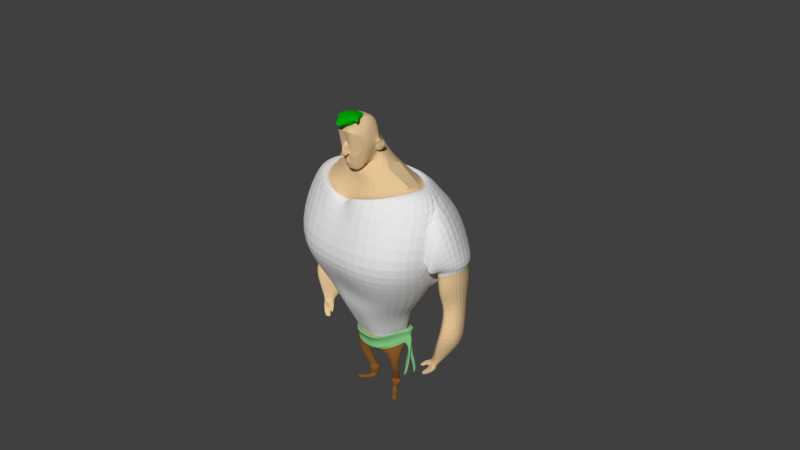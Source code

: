 # Source: Burly.blend  (saved by Blender 2.72.0; exported with 4.5.12 LTS)
import bpy
from mathutils import Matrix  # noqa: F401  (used for matrix-valued properties, if any)

bpy.ops.wm.read_factory_settings(use_empty=True)
scene = bpy.context.scene
scene.name = 'Scene'

# ---- collections
col_collection_1 = bpy.data.collections.new('Collection 1'); scene.collection.children.link(col_collection_1)

# ---- materials (node trees are filled in below, after node groups)
mat_skin = bpy.data.materials.new('Skin')
mat_skin.alpha_threshold = 0.0
mat_skin.use_transparent_shadow = False
mat_skin.diffuse_color = (0.7484, 0.5328, 0.2926, 1.0)
mat_skin.roughness = 0.5
mat_tshirt = bpy.data.materials.new('Tshirt')
mat_tshirt.alpha_threshold = 0.0
mat_tshirt.use_transparent_shadow = False
mat_tshirt.roughness = 0.5
mat_cheveux = bpy.data.materials.new('Cheveux')
mat_cheveux.alpha_threshold = 0.0
mat_cheveux.use_transparent_shadow = False
mat_cheveux.diffuse_color = (0.0, 0.3916, 0.002125, 1.0)
mat_cheveux.specular_color = (0.0, 0.3931, 0.002214)
mat_cheveux.roughness = 0.5
mat_ceinture = bpy.data.materials.new('Ceinture')
mat_ceinture.alpha_threshold = 0.0
mat_ceinture.use_transparent_shadow = False
mat_ceinture.diffuse_color = (0.2141, 0.5489, 0.2244, 1.0)
mat_ceinture.roughness = 0.5
mat_pantalon = bpy.data.materials.new('Pantalon')
mat_pantalon.alpha_threshold = 0.0
mat_pantalon.use_transparent_shadow = False
mat_pantalon.diffuse_color = (0.2396, 0.09712, 0.0224, 1.0)
mat_pantalon.roughness = 0.5

# ---- material node trees

# ---- world
world_world = bpy.data.worlds.new('World'); scene.world = world_world
world_world.color = (0.05088, 0.05088, 0.05088)
world_world.use_sun_shadow = False
world_world.sun_shadow_jitter_overblur = 0.0
world_world.cycles.sampling_method = 'MANUAL'
world_world.cycles.sample_map_resolution = 256

# ---- cameras
cam_camera = bpy.data.cameras.new('Camera')
cam_camera.clip_end = 100.0
cam_camera.lens = 35.0
cam_camera.sensor_width = 32.0
cam_camera.sensor_height = 18.0
cam_camera.ortho_scale = 7.314
cam_camera.dof.focus_distance = 0.0
cam_camera.dof.aperture_fstop = 128.0

# ---- meshes
me_cube_003 = bpy.data.meshes.new('Cube.003')
me_cube_003.from_pydata([(0.12, 0.03974, -0.004667), (0.24, -0.2019, -0.04159), (0.06278, -0.25, -0.4162), (0.12, -0.4144, 0.09639), (0.09711, -0.1602, 0.2743), (0.09711, 0.01979, 0.2143), (0.2152, -0.03837, -0.0678), (0.1871, -0.1602, 0.2143), (0.21, -0.2849, 0.04275), (0.1528, -0.246, -0.386), (0.06278, -0.3307, -0.4237), (0.3631, -0.03397, -0.3922), (0.09711, -0.3803, 0.1714), (0.0, 0.03974, -0.004667), (0.0, -0.4144, 0.09639), (0.0, -0.2185, -0.3987), (0.0, -0.1602, 0.2743), (0.1295, -0.1127, -0.3393), (0.0, -0.405, -0.3057), (0.1638, -0.02687, 0.1677), (0.1638, -0.27, 0.1208), (0.0, 0.01979, 0.2143), (0.0, -0.3803, 0.1714), (0.0, -0.3307, -0.4286), (0.1053, 0.06826, -0.1539), (0.1848, -0.2292, -0.2361), (0.08376, -0.3776, -0.2241), (0.1849, -0.03824, -0.1394), (0.159, -0.3022, -0.2323), (0.0, -0.3776, -0.2237), (0.1036, -0.3825, -0.08248), (0.0, -0.3828, -0.03143), (0.06743, -0.3776, -0.1791), (0.06281, -0.4144, 0.09639), (0.04452, -0.3827, -0.08064), (0.03708, -0.3802, -0.1355), (0.02318, -0.3776, -0.197), (0.0, -0.3776, -0.2237), (0.0, -0.3828, -0.03143), (0.06743, -0.3776, -0.1791), (0.04452, -0.3827, -0.08064), (0.03708, -0.3802, -0.1355), (0.02318, -0.3776, -0.197), (0.0, -0.4504, -0.2411), (0.0, -0.4118, -0.02905), (0.06737, -0.416, -0.184), (0.04446, -0.4124, -0.08735), (0.03702, -0.416, -0.1413), (0.04043, -0.444, -0.2081), (0.0, -0.4494, -0.1042), (0.0, -0.465, -0.2195), (0.02744, -0.4306, -0.09873), (0.07032, -0.342, -0.3166), (0.0, -0.3922, -0.3157), (0.0, -0.3968, -0.2371), (0.3533, 0.1659, -2.761), (0.3533, 0.329, -2.755), (0.0, -0.1605, -2.815), (0.0, 0.329, -2.813), (1.022, -0.08274, -1.443), (0.9159, 0.2745, -1.774), (0.9757, 0.1724, -0.7307), (0.0, -0.4216, -0.8838), (0.6515, 0.01982, -0.5649), (0.6307, 0.2104, -0.6025), (0.0, -0.2336, -0.6082), (0.0, 0.5015, -0.524), (0.0, -0.2534, -0.4329), (0.0, 0.3433, -0.3882), (0.0, -0.06103, -3.104), (0.3879, 0.01298, -3.097), (0.3031, 0.1937, -0.3811), (0.0, -0.2534, -0.4329), (0.0, 0.3433, -0.3882), (0.3879, 0.1364, -3.066), (0.3031, 0.1937, -0.3811), (0.219, -0.1605, -2.806), (0.2156, 0.329, -2.804), (0.5941, 0.748, -1.426), (0.5323, 0.5712, -1.758), (0.5671, 0.6709, -0.8233), (0.4583, -0.4216, -0.6959), (0.3665, 0.4385, -0.5965), (0.3665, -0.2633, -0.5603), (0.1761, 0.2564, -0.3841), (0.1761, -0.2534, -0.4246), (0.0, 0.1582, -3.081), (0.3649, 0.0372, -3.346), (0.3124, -0.05927, -3.124), (0.2399, 0.1582, -3.087), (0.3785, 0.09698, -3.357), (0.2937, -0.01319, -3.364), (0.2302, 0.1188, -3.338), (0.2779, 0.1422, -3.589), (0.2781, 0.1683, -3.585), (0.2292, 0.08987, -3.583), (0.1856, 0.1902, -3.59), (0.3704, 0.3192, -2.914), (0.3772, 0.1243, -2.922), (0.2293, -0.1212, -2.992), (0.0, 0.3291, -2.97), (0.2293, 0.3291, -2.941), (0.0, -0.1212, -3.025), (0.3748, 0.01603, -3.237), (0.3017, -0.03296, -3.261), (0.2344, 0.09202, -3.238), (0.3825, 0.07015, -3.24), (0.2242, 0.05286, -3.23), (0.1787, 0.1425, -3.583), (0.216, 0.08064, -3.329), (0.2121, 0.03158, -3.091), (0.2319, 0.1902, -3.588), (0.3043, 0.1188, -3.348), (0.3084, 0.09202, -3.239), (0.3139, 0.1582, -3.076), (0.3089, 0.1333, -3.59), (0.3093, 0.1764, -3.584), (0.2286, 0.06658, -3.589), (0.1566, 0.2125, -3.592), (0.1451, 0.1337, -3.58), (0.2329, 0.2125, -3.588), (0.2719, 0.1373, -3.717), (0.2722, 0.1712, -3.712), (0.2692, 0.07837, -3.722), (0.155, 0.1996, -3.716), (0.146, 0.1376, -3.707), (0.2064, 0.1996, -3.721), (0.3106, 0.1783, -3.621), (0.3102, 0.1307, -3.627), (0.1422, 0.2181, -3.63), (0.2264, 0.2181, -3.626), (0.2216, 0.05709, -3.627), (0.1295, 0.1312, -3.617), (0.2483, 0.1439, -3.716), (0.2485, 0.1651, -3.714), (0.2053, 0.1112, -3.72), (0.1753, 0.1829, -3.716), (0.1697, 0.1442, -3.71), (0.2074, 0.1829, -3.719), (0.2555, 0.1469, -3.809), (0.24, 0.1613, -3.806), (0.2506, 0.093, -3.812), (0.1775, 0.1193, -3.808), (0.2022, 0.08901, -3.802), (0.1992, 0.143, -3.811), (0.3938, 0.01436, -3.761), (0.3889, -0.0395, -3.765), (0.3405, -0.04349, -3.755), (0.3951, 0.007655, -3.802), (0.3902, -0.04621, -3.806), (0.3418, -0.0502, -3.796), (0.2961, 0.0476, -3.81), (0.3011, 0.1015, -3.807), (0.2921, 0.05677, -3.763), (0.2652, 0.02936, -3.757), (0.3145, 0.0929, -3.765), (0.2478, 0.04361, -3.8), (0.2747, 0.06896, -3.811), (0.2658, 0.08262, -3.753), (0.2796, 0.1228, -3.808), (0.2288, 0.06623, -3.745), (0.28, 0.1271, -3.752), (0.2263, 0.06497, -3.801), (0.3821, 0.1718, -2.761), (0.3821, 0.3736, -2.755), (0.0, -0.2318, -2.815), (0.0, 0.3736, -2.813), (0.2233, -0.2318, -2.806), (0.2193, 0.3736, -2.804), (0.4023, 0.2941, -2.914), (0.4104, 0.2012, -2.922), (0.2355, -0.1832, -2.992), (0.0, 0.3736, -2.97), (0.2355, 0.3736, -2.941), (0.0, -0.1832, -3.025), (0.357, 0.2798, -2.842), (0.0, 0.3292, -2.889), (0.3603, 0.2107, -2.848), (0.2252, -0.1411, -2.895), (0.2236, 0.3292, -2.873), (0.0, -0.1411, -2.912), (0.1418, -0.4216, -0.7266), (0.7141, 0.25, -0.655), (0.0, 0.5857, -0.6908), (0.7299, -0.008007, -0.624), (0.4151, 0.4947, -0.6514), (0.9968, -0.05975, -0.9673), (0.5802, 0.7645, -1.071), (0.8019, 0.3449, -1.434), (1.158, 0.05994, -1.529), (1.067, 0.06716, -1.57), (1.207, 0.5343, -1.509), (1.296, 0.2219, -1.499), (0.8291, 0.6999, -1.573), (0.8967, 0.6807, -1.577), (1.178, 0.1424, -2.066), (1.122, 0.1477, -2.114), (1.209, 0.4935, -2.041), (1.299, 0.2623, -2.0), (0.9538, 0.6161, -2.166), (1.003, 0.6019, -2.154), (1.081, -0.005815, -2.854), (1.063, -0.001379, -2.849), (1.091, 0.07428, -2.901), (1.112, 0.01301, -2.886), (1.029, 0.1231, -2.879), (1.038, 0.1151, -2.886), (0.9564, 0.5067, -2.668), (1.02, 0.4893, -2.662), (1.179, -0.0144, -2.385), (1.31, 0.3983, -2.541), (1.411, 0.149, -2.387), (1.264, -0.002462, -2.349), (0.9038, 0.7191, -1.88), (1.238, 0.5542, -1.763), (0.8284, 0.7408, -1.886), (1.091, 0.02787, -1.849), (1.339, 0.2023, -1.723), (1.186, 0.01974, -1.792), (1.093, -0.1097, -1.539), (0.6713, 0.8179, -1.531), (1.055, 0.1548, -2.845), (1.161, 0.04067, -2.817), (1.117, 0.01067, -2.788), (1.041, 0.1628, -2.84), (1.093, 0.0128, -2.788), (1.13, 0.1137, -2.845), (0.9765, 0.36, -2.768), (1.135, -0.02654, -2.576), (1.231, 0.2693, -2.698), (1.021, 0.3453, -2.768), (1.307, 0.08365, -2.593), (1.197, -0.02089, -2.555), (1.073, -0.03603, -2.955), (1.054, -0.02366, -2.962), (1.08, 0.05893, -2.984), (1.096, -0.008142, -2.97), (1.035, 0.02873, -2.981), (1.041, 0.09627, -2.985), (0.9601, -0.1076, -3.033), (0.9593, -0.06797, -3.042), (0.9729, -0.05297, -3.053), (0.9722, -0.09447, -3.05), (0.9542, -0.03534, -3.046), (0.9539, -0.007093, -3.054), (1.096, 0.06603, -2.931), (1.119, 0.005292, -2.913), (1.085, -0.01559, -2.884), (1.058, -0.01366, -2.911), (1.039, 0.1043, -2.921), (1.032, 0.07108, -2.935), (0.989, -0.001912, -2.87), (0.9665, 0.06005, -2.892), (0.9976, -0.007867, -2.902), (0.9815, 0.03415, -2.919), (0.9455, -0.03577, -2.943), (0.9408, -0.02443, -2.952), (0.9518, -0.0353, -2.947), (0.9488, -0.02761, -2.953), (0.08852, -0.3045, 0.3012), (0.09711, -0.4249, 0.2668), (0.0, -0.2931, 0.3041), (0.0, -0.4249, 0.2668), (0.05424, -0.467, 0.1838), (0.0, -0.467, 0.1838), (0.05424, -0.482, 0.216), (0.0, -0.482, 0.216), (0.0377, -0.5015, 0.1796), (0.0, -0.5015, 0.1796), (0.0377, -0.5074, 0.1921), (0.0, -0.5074, 0.1921), (0.14, -0.2541, 0.2648), (0.14, -0.3429, 0.2233), (0.1365, -0.3123, 0.2757), (0.14, -0.3609, 0.2618), (0.183, -0.3292, 0.2354), (0.183, -0.3651, 0.2186), (0.1816, -0.3528, 0.2398), (0.183, -0.3724, 0.2342), (0.2245, -0.08416, -0.06183), (0.1921, -0.1011, -0.1381), (0.2199, -0.05412, -0.0655), (0.1885, -0.07318, -0.1543), (0.2063, -0.1059, -0.1003), (0.2025, -0.0333, -0.1065), (0.282, -0.01796, -0.04793), (0.2451, -0.01103, -0.1733), (0.2551, -0.08975, -0.02788), (0.201, -0.1067, -0.1583), (0.2748, -0.04381, -0.04031), (0.2214, -0.068, -0.191), (0.2137, -0.1156, -0.09165), (0.2717, -0.01015, -0.1157), (0.2667, -0.02422, -0.05799), (0.2353, -0.01831, -0.165), (0.2438, -0.08551, -0.04087), (0.1976, -0.09999, -0.1522), (0.2606, -0.04629, -0.05148), (0.215, -0.06695, -0.1801), (0.2084, -0.1076, -0.09532), (0.2579, -0.01756, -0.1159), (0.25, -0.04537, -0.08831), (0.2355, -0.06298, -0.1347), (0.2394, -0.06808, -0.06955), (0.218, -0.09513, -0.1139), (0.2472, -0.05348, -0.08141), (0.2261, -0.08638, -0.1319), (0.2231, -0.08765, -0.08844), (0.246, -0.05342, -0.114), (0.06144, 0.2057, -0.1601), (0.4215, 0.1723, -2.755), (0.4215, 0.374, -2.748), (0.4418, 0.2636, -2.907), (0.4499, 0.2362, -2.916), (0.3964, 0.2593, -2.836), (0.3997, 0.239, -2.842), (0.4141, 0.3059, -3.201), (0.4322, 0.1777, -3.221), (0.4187, 0.2425, -2.978), (0.4663, 0.178, -3.31), (0.435, 0.353, -3.417), (0.384, 0.1507, -3.42), (0.4737, 0.3072, -3.451), (0.4109, 0.177, -3.472), (0.4171, 0.3026, -3.476), (0.3545, 0.1679, -3.474), (0.4226, 0.3026, -3.481), (0.3598, 0.1637, -3.478), (0.3599, 0.1665, -3.478), (0.4168, 0.1869, -3.466), (0.3443, 0.2338, -3.03), (0.417, 0.2941, -3.477), (0.4342, 0.2932, -3.424), (0.3561, 0.1695, -3.472), (0.3851, 0.1805, -3.425), (0.7072, 0.3441, -1.441), (0.8511, 0.3907, -1.579), (0.9425, 0.3856, -2.148), (0.9537, 0.0571, -2.871), (0.9712, 0.251, -2.54), (0.8624, 0.3933, -1.875), (0.7814, 0.3676, -1.542), (0.9739, 0.08461, -2.822), (0.9604, 0.1687, -2.683), (0.9521, -0.00276, -2.979), (0.8649, -0.05738, -3.051), (0.9528, 0.02411, -2.931), (0.8855, 0.02398, -2.888), (0.8974, 0.007624, -2.918), (0.8513, -0.03628, -2.955), (0.8585, -0.03772, -2.957), (0.7382, -0.1156, -2.145), (0.7382, 0.2781, -2.164), (0.0, -0.3218, -2.469), (0.0, 0.4456, -2.462), (0.3392, 0.1679, -2.853), (0.3392, 0.2867, -2.841), (0.4345, 0.2458, -2.571), (0.4345, 0.09061, -2.61), (0.0, -0.1148, -2.868), (0.0, -0.4391, -2.011), (0.0, 0.2867, -2.904), (0.0, 0.4778, -2.006), (1.066, -0.3863, -1.329), (1.066, -0.102, -1.421), (0.0, -0.7407, -1.411), (0.0, 0.5783, -1.407), (0.0, 0.5539, -2.284), (0.5351, 0.2781, -2.385), (0.0, -0.4314, -2.222), (0.5351, -0.02281, -2.397), (0.0, -0.6479, -1.701), (0.9501, -0.2935, -1.761), (0.9501, 0.2858, -1.781), (0.0, 0.5319, -1.735), (1.015, -0.1156, -0.7331), (1.015, 0.175, -0.6481), (0.0, -0.47, -0.8143), (0.0, 0.7163, -0.754), (0.1934, -0.1304, -2.876), (0.4104, 0.5808, -2.1), (0.2339, -0.2881, -2.54), (0.4104, -0.4571, -2.077), (0.1897, 0.2867, -2.894), (0.2339, 0.4456, -2.533), (0.6007, 0.8, -1.403), (0.6007, -0.7407, -1.352), (0.2924, 0.5134, -2.343), (0.2924, -0.3999, -2.312), (0.5336, -0.6479, -1.725), (0.5336, 0.608, -1.763), (0.5714, 0.7163, -0.7486), (0.4532, -0.47, -0.6103), (0.1096, -0.47, -0.6436), (0.731, 0.2592, -0.5659), (0.0, 0.6238, -0.6047), (0.7482, -0.02091, -0.5322), (0.4063, 0.5249, -0.5619), (1.038, -0.07709, -0.905), (0.5856, 0.8179, -1.017), (1.236, 0.03083, -1.487), (1.144, 0.009662, -1.503), (1.266, 0.568, -1.493), (1.363, 0.2288, -1.482), (0.8558, 0.7478, -1.563), (0.9293, 0.7269, -1.567), (1.188, -0.1205, -1.171), (0.926, 0.7088, -1.058), (1.143, -0.1313, -1.526), (1.299, 0.1508, -0.9806), (0.6845, 0.8758, -1.517), (0.7214, 0.8739, -1.275), (0.7235, 0.3614, -1.419)], [(48, 51), (49, 51), (48, 50), (67, 72), (73, 68)], [(0, 13, 21, 5), (0, 5, 19, 6), (24, 27, 17, 11), (1, 279, 281, 6, 19, 7), (1, 7, 20, 8), (25, 9, 17, 27, 282, 280), (2, 10, 23, 15), (3, 8, 20, 12), (3, 12, 22, 14, 33), (26, 32, 36, 29, 54, 18, 52), (4, 12, 20, 7), (4, 7, 19, 5), (4, 5, 21, 16), (22, 12, 263, 264), (0, 6, 284, 27, 24), (1, 8, 28, 25), (1, 25, 280, 283, 279), (32, 35, 41, 39), (3, 30, 26, 28, 8), (33, 14, 31, 34), (30, 34, 35, 32, 26), (3, 33, 34, 30), (42, 39, 45, 48), (29, 36, 42, 37), (34, 31, 38, 40), (35, 34, 40, 41), (36, 32, 39, 42), (46, 51, 44, 49, 50, 43, 48, 45, 47), (37, 42, 48, 43), (41, 40, 46, 47), (39, 41, 47, 45), (40, 38, 44, 51, 46), (25, 28, 10, 9), (2, 9, 10), (26, 52, 10, 28), (23, 10, 52, 53), (98, 99, 88, 70), (184, 182, 64, 63), (185, 183, 66, 82), (82, 66, 73, 84), (69, 86, 89, 110, 88), (103, 104, 91, 87), (100, 101, 89, 86), (97, 98, 70, 74), (185, 182, 394, 397), (191, 194, 405, 402), (59, 335, 412, 364), (60, 79, 78, 188, 59), (184, 81, 392, 396), (57, 76, 379, 359), (76, 55, 355, 379), (192, 191, 402, 403), (59, 188, 78, 187, 80, 61, 186), (182, 185, 82, 64), (64, 82, 84, 71), (65, 83, 85, 72), (64, 75, 71), (99, 102, 69, 88), (101, 97, 74, 114, 89), (112, 90, 94, 111), (113, 106, 90, 112), (104, 107, 109, 91), (106, 103, 87, 90), (108, 96, 118, 119), (91, 109, 108, 95), (87, 91, 95, 93), (90, 87, 93, 94), (102, 99, 171, 174), (56, 55, 163, 164), (97, 101, 173, 169), (77, 56, 164, 168), (99, 98, 170, 171), (70, 88, 104, 103), (114, 74, 106, 113), (88, 110, 107, 104), (74, 70, 103, 106), (107, 105, 92, 109), (109, 92, 96, 108), (110, 89, 105, 107), (89, 114, 113, 105), (92, 112, 111, 96), (105, 113, 112, 92), (127, 128, 121, 122), (93, 95, 117, 115), (94, 93, 115, 116), (96, 111, 120, 118), (95, 108, 119, 117), (111, 94, 116, 120), (126, 122, 134, 138), (129, 130, 126, 124), (130, 127, 122, 126), (131, 132, 125, 123), (132, 129, 124, 125), (128, 131, 123, 121), (116, 115, 128, 127), (118, 120, 130, 129), (120, 116, 127, 130), (117, 119, 132, 131), (119, 118, 129, 132), (115, 117, 131, 128), (136, 138, 144, 142), (123, 125, 137, 135), (125, 124, 136, 137), (121, 123, 135, 133), (122, 121, 133, 134), (124, 126, 138, 136), (141, 143, 142, 144, 140, 139), (138, 134, 140, 144), (153, 154, 147, 146), (137, 136, 142, 143), (151, 152, 148, 149), (134, 133, 139, 140), (146, 147, 150, 149), (145, 146, 149, 148), (152, 155, 145, 148), (155, 153, 146, 145), (154, 156, 150, 147), (156, 151, 149, 150), (158, 160, 154, 153), (157, 159, 152, 151), (159, 161, 155, 152), (161, 158, 153, 155), (160, 162, 156, 154), (162, 157, 151, 156), (135, 137, 160, 158), (141, 139, 159, 157), (139, 133, 161, 159), (133, 135, 158, 161), (137, 143, 162, 160), (143, 141, 157, 162), (177, 178, 171, 170), (176, 179, 173, 172), (163, 177, 315, 310), (178, 180, 174, 171), (179, 175, 169, 173), (55, 76, 167, 163), (98, 97, 169, 170), (58, 77, 168, 166), (101, 100, 172, 173), (76, 57, 165, 167), (163, 167, 178, 177), (166, 168, 179, 176), (164, 163, 310, 311), (167, 165, 180, 178), (168, 164, 175, 179), (219, 190, 401, 408), (194, 193, 404, 405), (183, 185, 397, 395), (81, 184, 63, 83), (62, 181, 81, 83, 65), (77, 58, 361, 383), (193, 220, 410, 404), (335, 78, 385, 412), (56, 77, 383, 356), (341, 220, 193, 336), (59, 219, 408, 364), (189, 192, 403, 400), (190, 189, 400, 401), (213, 214, 197, 200), (215, 213, 200, 199), (340, 215, 199, 337), (214, 217, 198, 197), (217, 218, 195, 198), (218, 216, 196, 195), (224, 221, 206, 205), (342, 224, 205, 338), (226, 222, 204, 203), (222, 223, 201, 204), (223, 225, 202, 201), (221, 226, 203, 206), (199, 200, 208, 207), (337, 199, 207, 339), (197, 198, 211, 210), (198, 195, 212, 211), (195, 196, 209, 212), (200, 197, 210, 208), (194, 191, 214, 213), (193, 194, 213, 215), (336, 193, 215, 340), (191, 192, 217, 214), (192, 189, 218, 217), (189, 190, 216, 218), (55, 56, 356, 355), (220, 78, 385, 410), (335, 78, 220, 341), (182, 184, 396, 394), (81, 181, 393, 392), (181, 62, 377, 393), (227, 230, 221, 224), (343, 227, 224, 342), (229, 231, 222, 226), (231, 232, 223, 222), (232, 228, 225, 223), (230, 229, 226, 221), (207, 208, 230, 227), (339, 207, 227, 343), (210, 211, 231, 229), (211, 212, 232, 231), (212, 209, 228, 232), (208, 210, 229, 230), (245, 246, 236, 235), (246, 247, 233, 236), (247, 248, 234, 233), (249, 245, 235, 238), (250, 249, 238, 237), (346, 250, 237, 344), (238, 235, 241, 244), (237, 238, 244, 243), (344, 237, 243, 345), (235, 236, 242, 241), (236, 233, 239, 242), (233, 234, 240, 239), (203, 204, 246, 245), (204, 201, 247, 246), (201, 202, 248, 247), (206, 203, 245, 249), (205, 206, 249, 250), (248, 202, 251, 253), (348, 253, 257, 350), (205, 250, 254, 252), (346, 248, 253, 348), (338, 205, 252, 347), (349, 256, 258, 350), (253, 251, 255, 257), (252, 254, 258, 256), (347, 252, 256, 349), (240, 345, 243, 244, 241, 242, 239), (24, 84, 73, 309, 0), (13, 0, 309, 73), (83, 63, 11, 85), (11, 71, 75), (64, 63, 11, 75), (11, 71, 84, 24), (17, 72, 85, 11), (67, 15, 17), (15, 17, 9, 2), (259, 261, 262, 260), (12, 4, 271, 272), (4, 16, 261, 259), (265, 266, 270, 269), (260, 262, 266, 265), (12, 260, 265, 263), (268, 267, 269, 270), (263, 265, 269, 267), (264, 263, 267, 268), (274, 272, 276, 278), (259, 260, 274, 273), (4, 259, 273, 271), (260, 12, 272, 274), (276, 275, 277, 278), (273, 274, 278, 277), (272, 271, 275, 276), (271, 273, 277, 275), (284, 6, 285, 292), (289, 287, 295, 297), (282, 27, 286, 290), (27, 284, 292, 286), (279, 283, 291, 287), (6, 281, 289, 285), (280, 282, 290, 288), (281, 279, 287, 289), (283, 280, 288, 291), (299, 296, 304, 307), (291, 288, 296, 299), (292, 285, 293, 300), (290, 286, 294, 298), (287, 291, 299, 295), (286, 292, 300, 294), (288, 290, 298, 296), (285, 289, 297, 293), (301, 305, 303, 307, 304, 306, 302, 308), (300, 293, 301, 308), (298, 294, 302, 306), (295, 299, 307, 303), (294, 300, 308, 302), (296, 298, 306, 304), (293, 297, 305, 301), (297, 295, 303, 305), (314, 315, 313, 312), (311, 310, 315, 314), (175, 164, 311, 314), (169, 175, 314, 312), (177, 170, 313, 315), (169, 312, 318, 316), (313, 170, 317, 319), (320, 322, 326, 324), (330, 316, 320, 332), (316, 318, 322, 320), (319, 317, 321, 323), (324, 326, 331), (323, 321, 325, 327), (329, 323, 327, 328), (332, 320, 324, 331), (317, 330, 334, 321), (322, 318, 330, 332, 331, 326), (170, 169, 316, 330, 317), (325, 333, 328, 327), (321, 334, 333, 325), (312, 313, 319, 318), (219, 341, 336, 190), (216, 340, 337, 196), (225, 342, 338, 202), (196, 337, 339, 209), (190, 336, 340, 216), (59, 335, 341, 219), (228, 343, 342, 225), (209, 339, 343, 228), (248, 346, 344, 234), (234, 344, 345, 240), (254, 348, 350, 258), (250, 346, 348, 254), (202, 338, 347, 251), (255, 349, 350, 257), (251, 347, 349, 255), (357, 358, 355, 356), (384, 357, 356, 383), (386, 363, 375, 392), (387, 368, 357, 384), (389, 372, 363, 386), (368, 370, 358, 357), (388, 369, 353, 381), (372, 373, 364, 363), (381, 353, 359, 379), (390, 374, 366, 385), (380, 352, 368, 387), (352, 351, 370, 368), (382, 360, 369, 388), (382, 351, 372, 389), (351, 352, 373, 372), (380, 362, 374, 390), (385, 366, 378, 391, 399), (363, 364, 398, 376, 375), (354, 384, 383, 361), (365, 386, 392, 393, 377), (367, 387, 384, 354), (371, 389, 386, 365), (370, 388, 381, 358), (358, 381, 379, 355), (362, 380, 387, 367), (351, 382, 388, 370), (360, 382, 389, 371), (352, 380, 390, 373), (375, 376, 394, 396), (391, 378, 395, 397), (376, 391, 397, 394), (392, 375, 396), (390, 373, 364, 412, 385), (406, 408, 401, 400), (407, 409, 403, 402), (410, 411, 405, 404), (411, 407, 402, 405), (409, 406, 400, 403), (398, 364, 408, 406), (391, 376, 409, 407), (385, 399, 411, 410), (399, 391, 407, 411), (376, 398, 406, 409), (318, 329, 328, 333, 334, 330), (318, 319, 323, 329), (33, 3, 8, 28, 26, 32, 38, 40, 41, 39, 31, 14)])
me_cube_003.polygons.foreach_set('material_index', [0, 0, 0, 0, 0, 0, 0, 0, 0, 0, 0, 0, 0, 2, 0, 0, 0, 0, 0, 0, 0, 0, 0, 0, 0, 0, 0, 0, 0, 0, 0, 0, 0, 0, 0, 0, 4, 0, 0, 0, 4, 4, 4, 4, 1, 1, 0, 0, 1, 0, 0, 1, 0, 0, 0, 0, 0, 4, 4, 4, 4, 4, 4, 4, 4, 4, 4, 3, 3, 3, 3, 3, 4, 4, 4, 4, 4, 4, 4, 4, 4, 4, 4, 4, 4, 4, 4, 4, 4, 4, 4, 4, 4, 4, 4, 4, 4, 4, 4, 4, 4, 4, 4, 4, 4, 4, 4, 4, 4, 4, 4, 4, 4, 4, 4, 4, 4, 4, 4, 4, 4, 4, 4, 4, 4, 4, 4, 4, 4, 4, 3, 3, 3, 3, 3, 3, 3, 3, 3, 3, 3, 3, 3, 3, 3, 1, 1, 1, 0, 0, 0, 1, 0, 0, 1, 1, 1, 1, 0, 0, 0, 0, 0, 0, 0, 0, 0, 0, 0, 0, 0, 0, 0, 0, 0, 0, 0, 0, 0, 0, 0, 0, 0, 1, 1, 1, 1, 1, 0, 0, 0, 0, 0, 0, 0, 0, 0, 0, 0, 0, 0, 0, 0, 0, 0, 0, 0, 0, 0, 0, 0, 0, 0, 0, 0, 0, 0, 0, 0, 0, 0, 0, 0, 0, 0, 0, 0, 0, 0, 0, 0, 0, 0, 0, 0, 0, 2, 2, 2, 2, 2, 2, 2, 2, 2, 2, 2, 2, 2, 2, 2, 2, 2, 0, 0, 0, 0, 0, 0, 0, 0, 0, 0, 0, 0, 0, 0, 0, 0, 0, 0, 0, 0, 0, 0, 0, 0, 0, 3, 3, 3, 3, 3, 3, 3, 3, 3, 3, 3, 0, 3, 3, 3, 3, 3, 3, 0, 3, 3, 1, 0, 0, 0, 0, 1, 0, 0, 0, 0, 0, 0, 0, 0, 0, 1, 1, 1, 1, 1, 1, 1, 1, 1, 1, 1, 1, 1, 1, 1, 1, 1, 1, 1, 1, 1, 1, 1, 1, 1, 1, 1, 1, 1, 1, 1, 1, 1, 1, 1, 1, 1, 1, 1, 1, 1, 1, 1, 3, 3, 0])
_uv = me_cube_003.uv_layers.new(name='UVMap')
_uv.uv.foreach_set('vector', [0.2608, 0.7848, 0.3053, 0.7919, 0.2985, 0.8816, 0.2662, 0.8676, 0.2608, 0.7848, 0.2662, 0.8676, 0.24, 0.8527, 0.211, 0.7737, 0.2507, 0.7227, 0.2078, 0.7512, 0.1621, 0.6836, 0.1992, 0.6162, 0.1633, 0.8015, 0.1986, 0.7793, 0.2063, 0.7767, 0.211, 0.7737, 0.24, 0.8527, 0.2022, 0.8811, 0.1633, 0.8015, 0.2022, 0.8811, 0.1538, 0.8706, 0.1441, 0.8394, 0.1341, 0.7384, 0.1143, 0.6938, 0.1621, 0.6836, 0.2078, 0.7512, 0.196, 0.75, 0.1874, 0.7573, 0.1033, 0.6687, 0.07965, 0.6797, 0.06608, 0.6636, 0.1102, 0.6432, 0.09955, 0.8778, 0.1441, 0.8394, 0.1538, 0.8706, 0.1121, 0.914, 0.09955, 0.8778, 0.1121, 0.914, 0.06765, 0.921, 0.05846, 0.8899, 0.08229, 0.884, 0.06692, 0.7547, 0.05978, 0.7743, 0.04455, 0.7642, 0.03625, 0.7556, 0.03498, 0.7473, 0.03495, 0.7209, 0.07112, 0.7154, 0.2152, 0.9192, 0.1121, 0.914, 0.1538, 0.8706, 0.2022, 0.8811, 0.2152, 0.9192, 0.2022, 0.8811, 0.24, 0.8527, 0.2662, 0.8676, 0.2152, 0.9192, 0.2662, 0.8676, 0.2985, 0.8816, 0.246, 0.9522, 0.06765, 0.921, 0.1121, 0.914, 0.09047, 0.9537, 0.06948, 0.9557, 0.2608, 0.7848, 0.211, 0.7737, 0.2109, 0.7622, 0.2078, 0.7512, 0.2507, 0.7227, 0.1633, 0.8015, 0.1441, 0.8394, 0.1062, 0.7462, 0.1341, 0.7384, 0.1633, 0.8015, 0.1341, 0.7384, 0.1874, 0.7573, 0.1928, 0.7681, 0.1986, 0.7793, 0.05978, 0.7743, 0.05382, 0.7946, 0.05566, 0.7948, 0.05706, 0.7755, 0.09955, 0.8778, 0.08171, 0.8104, 0.06692, 0.7547, 0.1062, 0.7462, 0.1441, 0.8394, 0.08229, 0.884, 0.05846, 0.8899, 0.04654, 0.8382, 0.05895, 0.8153, 0.08171, 0.8104, 0.05895, 0.8153, 0.05382, 0.7946, 0.05978, 0.7743, 0.06692, 0.7547, 0.09955, 0.8778, 0.08229, 0.884, 0.05895, 0.8153, 0.08171, 0.8104, 0.04538, 0.7631, 0.05706, 0.7755, 0.04472, 0.7793, 0.03257, 0.7766, 0.03625, 0.7556, 0.04455, 0.7642, 0.04538, 0.7631, 0.03713, 0.7558, 0.05895, 0.8153, 0.04654, 0.8382, 0.04756, 0.8377, 0.05804, 0.8151, 0.05382, 0.7946, 0.05895, 0.8153, 0.05804, 0.8151, 0.05566, 0.7948, 0.04455, 0.7642, 0.05978, 0.7743, 0.05706, 0.7755, 0.04538, 0.7631, 0.04816, 0.8116, 0.04041, 0.8085, 0.03863, 0.8336, 0.03029, 0.8078, 0.01963, 0.7763, 0.02077, 0.7686, 0.03257, 0.7766, 0.04472, 0.7793, 0.04424, 0.7944, 0.03713, 0.7558, 0.04538, 0.7631, 0.03257, 0.7766, 0.02077, 0.7686, 0.05566, 0.7948, 0.05804, 0.8151, 0.04816, 0.8116, 0.04424, 0.7944, 0.05706, 0.7755, 0.05566, 0.7948, 0.04424, 0.7944, 0.04472, 0.7793, 0.05804, 0.8151, 0.04756, 0.8377, 0.03863, 0.8336, 0.04041, 0.8085, 0.04816, 0.8116, 0.1341, 0.7384, 0.1062, 0.7462, 0.07965, 0.6797, 0.1143, 0.6938, 0.1033, 0.6687, 0.1143, 0.6938, 0.07965, 0.6797, 0.06692, 0.7547, 0.07112, 0.7154, 0.07965, 0.6797, 0.1062, 0.7462, 0.06608, 0.6636, 0.07965, 0.6797, 0.07112, 0.7154, 0.03858, 0.7059, 0.1766, 0.07018, 0.1499, 0.05435, 0.1667, 0.04795, 0.1709, 0.05134, 0.2055, 0.5341, 0.2407, 0.5278, 0.2391, 0.5424, 0.2087, 0.5482, 0.2976, 0.5396, 0.3818, 0.5511, 0.3704, 0.5949, 0.2979, 0.5569, 0.2979, 0.5569, 0.3704, 0.5949, 0.351, 0.6413, 0.2985, 0.6319, 0.1515, 0.01832, 0.1843, 0.01383, 0.179, 0.04321, 0.1695, 0.03944, 0.1667, 0.04795, 0.1721, 0.04442, 0.1711, 0.04286, 0.1724, 0.0393, 0.1728, 0.04075, 0.2167, 0.0238, 0.2048, 0.05608, 0.179, 0.04321, 0.1843, 0.01383, 0.1957, 0.07107, 0.1766, 0.07018, 0.1709, 0.05134, 0.177, 0.05457, 0.2976, 0.5396, 0.2407, 0.5278, 0.2415, 0.5154, 0.3022, 0.5235, 0.2427, 0.4177, 0.2532, 0.4099, 0.2569, 0.4118, 0.2427, 0.4194, 0.201, 0.3979, 0.2457, 0.3816, 0.2469, 0.3807, 0.1937, 0.402, 0.0, 0.0, 0.0, 0.0, 0.0, 0.0, 0.0, 0.0, 0.0, 0.0, 0.2055, 0.5341, 0.1272, 0.5443, 0.1214, 0.5302, 0.2022, 0.5211, 0.08019, 0.08487, 0.1217, 0.1022, 0.1141, 0.1191, 0.07188, 0.09995, 0.1217, 0.1022, 0.1872, 0.1076, 0.1877, 0.126, 0.1141, 0.1191, 0.2295, 0.4169, 0.2427, 0.4177, 0.2427, 0.4194, 0.2288, 0.4195, 0.0, 0.0, 0.0, 0.0, 0.0, 0.0, 0.0, 0.0, 0.0, 0.0, 0.0, 0.0, 0.0, 0.0, 0.2407, 0.5278, 0.2976, 0.5396, 0.2979, 0.5569, 0.2391, 0.5424, 0.2391, 0.5424, 0.2979, 0.5569, 0.2985, 0.6319, 0.2634, 0.6172, 0.06491, 0.631, 0.1411, 0.585, 0.1307, 0.6417, 0.0944, 0.6741, 0.2391, 0.5424, 0.2576, 0.6186, 0.2634, 0.6172, 0.1499, 0.05435, 0.1342, 0.0251, 0.1515, 0.01832, 0.1667, 0.04795, 0.2048, 0.05608, 0.1957, 0.07107, 0.177, 0.05457, 0.1792, 0.04951, 0.179, 0.04321, 0.1721, 0.03891, 0.172, 0.03986, 0.172, 0.01995, 0.172, 0.01876, 0.1731, 0.04307, 0.1727, 0.04412, 0.172, 0.03986, 0.1721, 0.03891, 0.1711, 0.04286, 0.1714, 0.04174, 0.1706, 0.03898, 0.1724, 0.0393, 0.1727, 0.04412, 0.1721, 0.04442, 0.1728, 0.04075, 0.172, 0.03986, 0.1713, 0.0192, 0.1717, 0.01791, 0.1718, 0.01681, 0.1716, 0.01754, 0.1724, 0.0393, 0.1706, 0.03898, 0.1713, 0.0192, 0.172, 0.02134, 0.1728, 0.04075, 0.1724, 0.0393, 0.172, 0.02134, 0.1726, 0.02034, 0.172, 0.03986, 0.1728, 0.04075, 0.1726, 0.02034, 0.172, 0.01995, 0.1342, 0.0251, 0.1499, 0.05435, 0.1427, 0.05983, 0.1216, 0.03137, 0.2094, 0.1013, 0.1872, 0.1076, 0.187, 0.1012, 0.2077, 0.09737, 0.1957, 0.07107, 0.2048, 0.05608, 0.2087, 0.06078, 0.1921, 0.07608, 0.2298, 0.08994, 0.2094, 0.1013, 0.2077, 0.09737, 0.2245, 0.08243, 0.1499, 0.05435, 0.1766, 0.07018, 0.1875, 0.07668, 0.1427, 0.05983, 0.1709, 0.05134, 0.1667, 0.04795, 0.1711, 0.04286, 0.1721, 0.04442, 0.1792, 0.04951, 0.177, 0.05457, 0.1727, 0.04412, 0.1731, 0.04307, 0.1667, 0.04795, 0.1695, 0.03944, 0.1714, 0.04174, 0.1711, 0.04286, 0.177, 0.05457, 0.1709, 0.05134, 0.1721, 0.04442, 0.1727, 0.04412, 0.1714, 0.04174, 0.1723, 0.04249, 0.1723, 0.03848, 0.1706, 0.03898, 0.1706, 0.03898, 0.1723, 0.03848, 0.1717, 0.01791, 0.1713, 0.0192, 0.1695, 0.03944, 0.179, 0.04321, 0.1723, 0.04249, 0.1714, 0.04174, 0.179, 0.04321, 0.1792, 0.04951, 0.1731, 0.04307, 0.1723, 0.04249, 0.1723, 0.03848, 0.1721, 0.03891, 0.172, 0.01876, 0.1717, 0.01791, 0.1723, 0.04249, 0.1731, 0.04307, 0.1721, 0.03891, 0.1723, 0.03848, 0.172, 0.01702, 0.172, 0.01699, 0.1717, 0.01338, 0.1718, 0.01404, 0.1726, 0.02034, 0.172, 0.02134, 0.1717, 0.01889, 0.172, 0.0186, 0.172, 0.01995, 0.1726, 0.02034, 0.172, 0.0186, 0.1723, 0.01837, 0.1717, 0.01791, 0.172, 0.01876, 0.172, 0.01757, 0.1718, 0.01681, 0.172, 0.02134, 0.1713, 0.0192, 0.1716, 0.01754, 0.1717, 0.01889, 0.172, 0.01876, 0.172, 0.01995, 0.1723, 0.01837, 0.172, 0.01757, 0.172, 0.01368, 0.1718, 0.01404, 0.1718, 0.01241, 0.1721, 0.01254, 0.1719, 0.01599, 0.172, 0.01625, 0.172, 0.01368, 0.1718, 0.01395, 0.172, 0.01625, 0.172, 0.01702, 0.1718, 0.01404, 0.172, 0.01368, 0.1714, 0.01676, 0.1717, 0.01622, 0.1717, 0.01414, 0.1715, 0.01457, 0.1717, 0.01622, 0.1719, 0.01599, 0.1718, 0.01395, 0.1717, 0.01414, 0.172, 0.01699, 0.1714, 0.01676, 0.1715, 0.01457, 0.1717, 0.01338, 0.1723, 0.01837, 0.172, 0.0186, 0.172, 0.01699, 0.172, 0.01702, 0.1718, 0.01681, 0.172, 0.01757, 0.172, 0.01625, 0.1719, 0.01599, 0.172, 0.01757, 0.1723, 0.01837, 0.172, 0.01702, 0.172, 0.01625, 0.1717, 0.01889, 0.1716, 0.01754, 0.1717, 0.01622, 0.1714, 0.01676, 0.1716, 0.01754, 0.1718, 0.01681, 0.1719, 0.01599, 0.1717, 0.01622, 0.172, 0.0186, 0.1717, 0.01889, 0.1714, 0.01676, 0.172, 0.01699, 0.1719, 0.01304, 0.1721, 0.01254, 0.1718, 0.006793, 0.1712, 0.00634, 0.1715, 0.01457, 0.1717, 0.01414, 0.1717, 0.01236, 0.1708, 0.0112, 0.1717, 0.01414, 0.1718, 0.01395, 0.1719, 0.01304, 0.1717, 0.01236, 0.1717, 0.01338, 0.1715, 0.01457, 0.1708, 0.0112, 0.1722, 0.01139, 0.1718, 0.01404, 0.1717, 0.01338, 0.1722, 0.01139, 0.1718, 0.01241, 0.1718, 0.01395, 0.172, 0.01368, 0.1721, 0.01254, 0.1719, 0.01304, 0.1715, 6.178e-05, 0.171, 0.004945, 0.1712, 0.00634, 0.1718, 0.006793, 0.1715, 0.006607, 0.172, 0.00493, 0.1721, 0.01254, 0.1718, 0.01241, 0.1715, 0.006607, 0.1718, 0.006793, 0.1717, 0.005857, 0.1718, 0.005453, 0.1717, 0.005113, 0.1717, 0.005047, 0.1717, 0.01236, 0.1719, 0.01304, 0.1712, 0.00634, 0.171, 0.004945, 0.1717, 0.003991, 0.1717, 0.00441, 0.1717, 0.004972, 0.1717, 0.005061, 0.1718, 0.01241, 0.1722, 0.01139, 0.172, 0.00493, 0.1715, 0.006607, 0.1717, 0.005047, 0.1717, 0.005113, 0.1717, 0.004983, 0.1717, 0.005061, 0.1717, 0.005144, 0.1717, 0.005047, 0.1717, 0.005061, 0.1717, 0.004972, 0.1717, 0.00441, 0.1717, 0.00573, 0.1717, 0.005144, 0.1717, 0.004972, 0.1717, 0.00573, 0.1717, 0.005857, 0.1717, 0.005047, 0.1717, 0.005144, 0.1718, 0.005453, 0.1716, 0.004301, 0.1717, 0.004983, 0.1717, 0.005113, 0.1716, 0.004301, 0.1717, 0.003991, 0.1717, 0.005061, 0.1717, 0.004983, 0.1717, 0.006753, 0.1716, 0.006591, 0.1718, 0.005453, 0.1717, 0.005857, 0.1717, 0.002949, 0.1718, 0.004209, 0.1717, 0.00441, 0.1717, 0.003991, 0.1718, 0.004209, 0.1721, 0.007082, 0.1717, 0.00573, 0.1717, 0.00441, 0.1721, 0.007082, 0.1717, 0.006753, 0.1717, 0.005857, 0.1717, 0.00573, 0.1716, 0.006591, 0.1714, 0.003888, 0.1716, 0.004301, 0.1718, 0.005453, 0.1714, 0.003888, 0.1717, 0.002949, 0.1717, 0.003991, 0.1716, 0.004301, 0.1708, 0.0112, 0.1717, 0.01236, 0.1716, 0.006591, 0.1717, 0.006753, 0.1715, 6.178e-05, 0.172, 0.00493, 0.1718, 0.004209, 0.1717, 0.002949, 0.172, 0.00493, 0.1722, 0.01139, 0.1721, 0.007082, 0.1718, 0.004209, 0.1722, 0.01139, 0.1708, 0.0112, 0.1717, 0.006753, 0.1721, 0.007082, 0.1717, 0.01236, 0.171, 0.004945, 0.1714, 0.003888, 0.1716, 0.006591, 0.171, 0.004945, 0.1715, 6.178e-05, 0.1717, 0.002949, 0.1714, 0.003888, 0.1871, 0.08747, 0.1367, 0.07449, 0.1427, 0.05983, 0.1875, 0.07668, 0.2423, 0.0385, 0.2162, 0.07048, 0.2087, 0.06078, 0.227, 0.02753, 0.187, 0.1012, 0.1871, 0.08747, 0.1922, 0.0864, 0.1888, 0.09877, 0.1367, 0.07449, 0.1054, 0.04805, 0.1216, 0.03137, 0.1427, 0.05983, 0.2162, 0.07048, 0.2005, 0.08276, 0.1921, 0.07608, 0.2087, 0.06078, 0.1872, 0.1076, 0.1217, 0.1022, 0.122, 0.09185, 0.187, 0.1012, 0.1766, 0.07018, 0.1957, 0.07107, 0.1921, 0.07608, 0.1875, 0.07668, 0.2649, 0.05865, 0.2298, 0.08994, 0.2245, 0.08243, 0.2566, 0.05127, 0.2048, 0.05608, 0.2167, 0.0238, 0.227, 0.02753, 0.2087, 0.06078, 0.1217, 0.1022, 0.08019, 0.08487, 0.08868, 0.0701, 0.122, 0.09185, 0.187, 0.1012, 0.122, 0.09185, 0.1367, 0.07449, 0.1871, 0.08747, 0.2566, 0.05127, 0.2245, 0.08243, 0.2162, 0.07048, 0.2423, 0.0385, 0.2077, 0.09737, 0.187, 0.1012, 0.1888, 0.09877, 0.2066, 0.09641, 0.122, 0.09185, 0.08868, 0.0701, 0.1054, 0.04805, 0.1367, 0.07449, 0.2245, 0.08243, 0.2077, 0.09737, 0.2005, 0.08276, 0.2162, 0.07048, 0.2067, 0.403, 0.2247, 0.4017, 0.2179, 0.4081, 0.206, 0.4054, 0.2532, 0.4099, 0.2553, 0.4046, 0.2588, 0.4081, 0.2569, 0.4118, 0.3818, 0.5511, 0.2976, 0.5396, 0.3022, 0.5235, 0.38, 0.527, 0.1272, 0.5443, 0.2055, 0.5341, 0.2087, 0.5482, 0.1411, 0.585, 0.02446, 0.5546, 0.07373, 0.5661, 0.1272, 0.5443, 0.1411, 0.585, 0.06491, 0.631, 0.2298, 0.08994, 0.2649, 0.05865, 0.2819, 0.07642, 0.2471, 0.09953, 0.2553, 0.4046, 0.2731, 0.4027, 0.2739, 0.4046, 0.2588, 0.4081, 0.2457, 0.3816, 0.2803, 0.3951, 0.2878, 0.3991, 0.2469, 0.3807, 0.2094, 0.1013, 0.2298, 0.08994, 0.2471, 0.09953, 0.2169, 0.1198, 0.2441, 0.39, 0.2731, 0.4027, 0.2553, 0.4046, 0.2428, 0.3948, 0.201, 0.3979, 0.2067, 0.403, 0.206, 0.4054, 0.1937, 0.402, 0.2229, 0.4089, 0.2295, 0.4169, 0.2288, 0.4195, 0.2186, 0.4142, 0.2247, 0.4017, 0.2229, 0.4089, 0.2186, 0.4142, 0.2179, 0.4081, 0.246, 0.407, 0.2415, 0.4123, 0.2398, 0.4087, 0.2408, 0.4073, 0.2461, 0.4069, 0.246, 0.407, 0.2408, 0.4073, 0.2408, 0.4073, 0.2412, 0.4023, 0.2461, 0.4069, 0.2408, 0.4073, 0.2396, 0.4061, 0.2415, 0.4123, 0.2333, 0.4117, 0.2372, 0.4085, 0.2398, 0.4087, 0.2333, 0.4117, 0.2315, 0.4066, 0.2369, 0.4071, 0.2372, 0.4085, 0.2315, 0.4066, 0.2327, 0.4057, 0.2374, 0.4071, 0.2369, 0.4071, 0.2389, 0.4073, 0.2389, 0.4073, 0.2389, 0.4073, 0.2389, 0.4073, 0.2389, 0.4073, 0.2389, 0.4073, 0.2389, 0.4073, 0.2389, 0.4073, 0.2389, 0.4073, 0.2388, 0.4073, 0.2388, 0.4073, 0.2389, 0.4073, 0.2388, 0.4073, 0.2388, 0.4073, 0.2388, 0.4073, 0.2388, 0.4073, 0.2388, 0.4073, 0.2388, 0.4073, 0.2389, 0.4073, 0.2388, 0.4073, 0.2389, 0.4073, 0.2389, 0.4073, 0.2389, 0.4073, 0.2389, 0.4073, 0.2408, 0.4073, 0.2408, 0.4073, 0.2392, 0.4072, 0.2392, 0.4074, 0.2396, 0.4061, 0.2408, 0.4073, 0.2392, 0.4074, 0.239, 0.4071, 0.2398, 0.4087, 0.2372, 0.4085, 0.2384, 0.4077, 0.239, 0.4076, 0.2372, 0.4085, 0.2369, 0.4071, 0.2382, 0.4073, 0.2384, 0.4077, 0.2369, 0.4071, 0.2374, 0.4071, 0.2383, 0.4074, 0.2382, 0.4073, 0.2408, 0.4073, 0.2398, 0.4087, 0.239, 0.4076, 0.2392, 0.4072, 0.2532, 0.4099, 0.2427, 0.4177, 0.2415, 0.4123, 0.246, 0.407, 0.2553, 0.4046, 0.2532, 0.4099, 0.246, 0.407, 0.2461, 0.4069, 0.2428, 0.3948, 0.2553, 0.4046, 0.2461, 0.4069, 0.2412, 0.4023, 0.2427, 0.4177, 0.2295, 0.4169, 0.2333, 0.4117, 0.2415, 0.4123, 0.2295, 0.4169, 0.2229, 0.4089, 0.2315, 0.4066, 0.2333, 0.4117, 0.2229, 0.4089, 0.2247, 0.4017, 0.2327, 0.4057, 0.2315, 0.4066, 0.1872, 0.1076, 0.2094, 0.1013, 0.2169, 0.1198, 0.1877, 0.126, 0.2731, 0.4027, 0.2803, 0.3951, 0.2878, 0.3991, 0.2739, 0.4046, 0.2457, 0.3816, 0.2803, 0.3951, 0.2731, 0.4027, 0.2441, 0.39, 0.2407, 0.5278, 0.2055, 0.5341, 0.2022, 0.5211, 0.2415, 0.5154, 0.1272, 0.5443, 0.07373, 0.5661, 0.07416, 0.5513, 0.1214, 0.5302, 0.07373, 0.5661, 0.02446, 0.5546, 0.04397, 0.5386, 0.07416, 0.5513, 0.239, 0.4073, 0.239, 0.4073, 0.2389, 0.4073, 0.2389, 0.4073, 0.2389, 0.4072, 0.239, 0.4073, 0.2389, 0.4073, 0.2389, 0.4073, 0.2389, 0.4074, 0.2387, 0.4074, 0.2388, 0.4073, 0.2389, 0.4073, 0.2387, 0.4074, 0.2386, 0.4073, 0.2388, 0.4073, 0.2388, 0.4073, 0.2386, 0.4073, 0.2386, 0.4073, 0.2388, 0.4073, 0.2388, 0.4073, 0.239, 0.4073, 0.2389, 0.4074, 0.2389, 0.4073, 0.2389, 0.4073, 0.2392, 0.4074, 0.2392, 0.4072, 0.239, 0.4073, 0.239, 0.4073, 0.239, 0.4071, 0.2392, 0.4074, 0.239, 0.4073, 0.2389, 0.4072, 0.239, 0.4076, 0.2384, 0.4077, 0.2387, 0.4074, 0.2389, 0.4074, 0.2384, 0.4077, 0.2382, 0.4073, 0.2386, 0.4073, 0.2387, 0.4074, 0.2382, 0.4073, 0.2383, 0.4074, 0.2386, 0.4073, 0.2386, 0.4073, 0.2392, 0.4072, 0.239, 0.4076, 0.2389, 0.4074, 0.239, 0.4073, 0.2389, 0.4073, 0.2389, 0.4073, 0.2389, 0.4073, 0.2389, 0.4073, 0.2389, 0.4073, 0.2389, 0.4073, 0.2389, 0.4073, 0.2389, 0.4073, 0.2389, 0.4073, 0.2389, 0.4073, 0.2389, 0.4073, 0.2389, 0.4073, 0.2389, 0.4073, 0.2389, 0.4073, 0.2389, 0.4073, 0.2389, 0.4073, 0.2389, 0.4073, 0.2389, 0.4073, 0.2389, 0.4073, 0.2389, 0.4073, 0.2389, 0.4073, 0.2389, 0.4073, 0.2389, 0.4073, 0.2389, 0.4073, 0.2389, 0.4073, 0.2389, 0.4073, 0.2389, 0.4073, 0.2389, 0.4073, 0.2389, 0.4073, 0.2389, 0.4073, 0.2389, 0.4073, 0.2389, 0.4073, 0.2389, 0.4073, 0.2389, 0.4073, 0.2389, 0.4073, 0.2389, 0.4073, 0.2389, 0.4073, 0.2389, 0.4073, 0.2389, 0.4073, 0.2389, 0.4073, 0.2389, 0.4073, 0.2389, 0.4073, 0.2389, 0.4073, 0.2389, 0.4073, 0.2389, 0.4073, 0.2389, 0.4073, 0.2389, 0.4073, 0.2389, 0.4073, 0.2389, 0.4073, 0.2388, 0.4073, 0.2389, 0.4073, 0.2389, 0.4073, 0.2388, 0.4073, 0.2388, 0.4073, 0.2389, 0.4073, 0.2389, 0.4073, 0.2388, 0.4073, 0.2389, 0.4073, 0.2389, 0.4073, 0.2389, 0.4073, 0.2389, 0.4073, 0.2389, 0.4073, 0.2389, 0.4073, 0.2389, 0.4073, 0.2389, 0.4073, 0.2389, 0.4073, 0.2389, 0.4073, 0.2389, 0.4073, 0.2389, 0.4073, 0.2389, 0.4073, 0.2389, 0.4073, 0.2389, 0.4073, 0.2389, 0.4073, 0.2389, 0.4073, 0.2389, 0.4073, 0.2389, 0.4073, 0.2389, 0.4073, 0.2389, 0.4073, 0.2389, 0.4073, 0.2389, 0.4073, 0.2389, 0.4073, 0.2389, 0.4073, 0.2389, 0.4073, 0.2389, 0.4073, 0.2389, 0.4073, 0.2389, 0.4073, 0.2389, 0.4073, 0.2389, 0.4073, 0.2389, 0.4073, 0.2389, 0.4073, 0.2389, 0.4073, 0.2389, 0.4073, 0.2389, 0.4073, 0.2389, 0.4073, 0.2389, 0.4073, 0.2389, 0.4073, 0.2389, 0.4073, 0.2389, 0.4073, 0.2389, 0.4073, 0.2389, 0.4073, 0.2389, 0.4073, 0.2389, 0.4073, 0.2389, 0.4073, 0.2389, 0.4073, 0.2389, 0.4073, 0.2389, 0.4073, 0.2389, 0.4073, 0.2389, 0.4073, 0.2389, 0.4073, 0.2389, 0.4073, 0.2389, 0.4073, 0.2507, 0.7227, 0.2985, 0.6319, 0.351, 0.6413, 0.3026, 0.711, 0.2608, 0.7848, 0.3053, 0.7919, 0.2608, 0.7848, 0.3026, 0.711, 0.351, 0.6413, 0.1411, 0.585, 0.2087, 0.5482, 0.1992, 0.6162, 0.1307, 0.6417, 0.1992, 0.6162, 0.2634, 0.6172, 0.2576, 0.6186, 0.2391, 0.5424, 0.2087, 0.5482, 0.1992, 0.6162, 0.2576, 0.6186, 0.1992, 0.6162, 0.2634, 0.6172, 0.2985, 0.6319, 0.2507, 0.7227, 0.1621, 0.6836, 0.0944, 0.6741, 0.1307, 0.6417, 0.1992, 0.6162, 0.1092, 0.6251, 0.1102, 0.6432, 0.1621, 0.6836, 0.1102, 0.6432, 0.1621, 0.6836, 0.1143, 0.6938, 0.1033, 0.6687, 0.1709, 0.962, 0.188, 0.9999, 0.1226, 0.9968, 0.1276, 0.9579, 0.1121, 0.914, 0.2152, 0.9192, 0.1746, 0.9322, 0.1443, 0.9302, 0.2152, 0.9192, 0.246, 0.9522, 0.188, 0.9999, 0.1709, 0.962, 0.09688, 0.9667, 0.08966, 0.9865, 0.07645, 0.9775, 0.08473, 0.9684, 0.1276, 0.9579, 0.1226, 0.9968, 0.08966, 0.9865, 0.09688, 0.9667, 0.1121, 0.914, 0.1276, 0.9579, 0.09688, 0.9667, 0.09047, 0.9537, 0.07232, 0.9706, 0.08395, 0.9658, 0.08473, 0.9684, 0.07645, 0.9775, 0.09047, 0.9537, 0.09688, 0.9667, 0.08473, 0.9684, 0.08395, 0.9658, 0.06948, 0.9557, 0.09047, 0.9537, 0.08395, 0.9658, 0.07232, 0.9706, 0.1476, 0.941, 0.1443, 0.9302, 0.1483, 0.9355, 0.1496, 0.9352, 0.1709, 0.962, 0.1276, 0.9579, 0.1476, 0.941, 0.1612, 0.9441, 0.2152, 0.9192, 0.1709, 0.962, 0.1612, 0.9441, 0.1746, 0.9322, 0.1276, 0.9579, 0.1121, 0.914, 0.1443, 0.9302, 0.1476, 0.941, 0.1483, 0.9355, 0.1505, 0.9352, 0.1494, 0.9355, 0.1496, 0.9352, 0.1612, 0.9441, 0.1476, 0.941, 0.1496, 0.9352, 0.1494, 0.9355, 0.1443, 0.9302, 0.1746, 0.9322, 0.1505, 0.9352, 0.1483, 0.9355, 0.1746, 0.9322, 0.1612, 0.9441, 0.1494, 0.9355, 0.1505, 0.9352, 0.2109, 0.7622, 0.211, 0.7737, 0.2033, 0.7717, 0.2045, 0.7659, 0.203, 0.7725, 0.2004, 0.7757, 0.1994, 0.7738, 0.202, 0.7715, 0.196, 0.75, 0.2078, 0.7512, 0.2034, 0.7604, 0.1988, 0.7564, 0.2078, 0.7512, 0.2109, 0.7622, 0.2045, 0.7659, 0.2034, 0.7604, 0.1986, 0.7793, 0.1928, 0.7681, 0.1945, 0.77, 0.2004, 0.7757, 0.211, 0.7737, 0.2063, 0.7767, 0.203, 0.7725, 0.2033, 0.7717, 0.1874, 0.7573, 0.196, 0.75, 0.1988, 0.7564, 0.1921, 0.7571, 0.2063, 0.7767, 0.1986, 0.7793, 0.2004, 0.7757, 0.203, 0.7725, 0.1928, 0.7681, 0.1874, 0.7573, 0.1921, 0.7571, 0.1945, 0.77, 0.1944, 0.7686, 0.193, 0.7591, 0.1954, 0.7658, 0.1968, 0.7687, 0.1945, 0.77, 0.1921, 0.7571, 0.193, 0.7591, 0.1944, 0.7686, 0.2045, 0.7659, 0.2033, 0.7717, 0.203, 0.7708, 0.2033, 0.7656, 0.1988, 0.7564, 0.2034, 0.7604, 0.2027, 0.7606, 0.1983, 0.7578, 0.2004, 0.7757, 0.1945, 0.77, 0.1944, 0.7686, 0.1994, 0.7738, 0.2034, 0.7604, 0.2045, 0.7659, 0.2033, 0.7656, 0.2027, 0.7606, 0.1921, 0.7571, 0.1988, 0.7564, 0.1983, 0.7578, 0.193, 0.7591, 0.2033, 0.7717, 0.203, 0.7725, 0.202, 0.7715, 0.203, 0.7708, 0.201, 0.7682, 0.2005, 0.769, 0.1994, 0.7704, 0.1968, 0.7687, 0.1954, 0.7658, 0.1963, 0.7633, 0.1987, 0.7633, 0.2001, 0.7657, 0.2033, 0.7656, 0.203, 0.7708, 0.201, 0.7682, 0.2001, 0.7657, 0.1983, 0.7578, 0.2027, 0.7606, 0.1987, 0.7633, 0.1963, 0.7633, 0.1994, 0.7738, 0.1944, 0.7686, 0.1968, 0.7687, 0.1994, 0.7704, 0.2027, 0.7606, 0.2033, 0.7656, 0.2001, 0.7657, 0.1987, 0.7633, 0.193, 0.7591, 0.1983, 0.7578, 0.1963, 0.7633, 0.1954, 0.7658, 0.203, 0.7708, 0.202, 0.7715, 0.2005, 0.769, 0.201, 0.7682, 0.202, 0.7715, 0.1994, 0.7738, 0.1994, 0.7704, 0.2005, 0.769, 0.1953, 0.08631, 0.1922, 0.0864, 0.1899, 0.07717, 0.1905, 0.078, 0.2066, 0.09641, 0.1888, 0.09877, 0.1922, 0.0864, 0.1953, 0.08631, 0.2005, 0.08276, 0.2077, 0.09737, 0.2066, 0.09641, 0.1953, 0.08631, 0.1921, 0.07608, 0.2005, 0.08276, 0.1953, 0.08631, 0.1905, 0.078, 0.1871, 0.08747, 0.1875, 0.07668, 0.1899, 0.07717, 0.1922, 0.0864, 0.1921, 0.07608, 0.1905, 0.078, 0.1902, 0.07697, 0.1893, 0.07807, 0.1899, 0.07717, 0.1875, 0.07668, 0.1902, 0.07792, 0.1903, 0.07799, 0.1887, 0.07864, 0.1886, 0.07873, 0.1887, 0.07867, 0.1887, 0.07866, 0.1899, 0.07731, 0.1893, 0.07807, 0.1887, 0.07864, 0.1887, 0.07861, 0.1893, 0.07807, 0.1902, 0.07697, 0.1886, 0.07873, 0.1887, 0.07864, 0.1903, 0.07799, 0.1902, 0.07792, 0.1904, 0.0782, 0.1904, 0.07827, 0.1887, 0.07866, 0.1887, 0.07867, 0.1887, 0.07867, 0.1904, 0.07827, 0.1904, 0.0782, 0.1904, 0.07825, 0.1904, 0.07824, 0.1904, 0.0783, 0.1904, 0.07827, 0.1904, 0.07824, 0.1904, 0.07824, 0.1887, 0.07861, 0.1887, 0.07864, 0.1887, 0.07866, 0.1887, 0.07867, 0.1902, 0.07792, 0.1899, 0.07731, 0.1905, 0.07821, 0.1904, 0.0782, 0.1886, 0.07873, 0.1902, 0.07697, 0.1899, 0.07731, 0.1887, 0.07861, 0.1887, 0.07867, 0.1887, 0.07867, 0.1875, 0.07668, 0.1921, 0.07608, 0.1893, 0.07807, 0.1899, 0.07731, 0.1902, 0.07792, 0.1904, 0.07825, 0.1904, 0.07824, 0.1904, 0.07824, 0.1904, 0.07824, 0.1904, 0.0782, 0.1905, 0.07821, 0.1904, 0.07824, 0.1904, 0.07825, 0.1905, 0.078, 0.1899, 0.07717, 0.1903, 0.07799, 0.1902, 0.07697, 0.2067, 0.403, 0.2441, 0.39, 0.2428, 0.3948, 0.2247, 0.4017, 0.2327, 0.4057, 0.2412, 0.4023, 0.2396, 0.4061, 0.2374, 0.4071, 0.2388, 0.4073, 0.2389, 0.4073, 0.2389, 0.4073, 0.2389, 0.4073, 0.2374, 0.4071, 0.2396, 0.4061, 0.239, 0.4071, 0.2383, 0.4074, 0.2247, 0.4017, 0.2428, 0.3948, 0.2412, 0.4023, 0.2327, 0.4057, 0.201, 0.3979, 0.2457, 0.3816, 0.2441, 0.39, 0.2067, 0.403, 0.2386, 0.4073, 0.2389, 0.4072, 0.2389, 0.4073, 0.2388, 0.4073, 0.2383, 0.4074, 0.239, 0.4071, 0.2389, 0.4072, 0.2386, 0.4073, 0.2389, 0.4073, 0.2389, 0.4073, 0.2389, 0.4073, 0.2389, 0.4073, 0.2389, 0.4073, 0.2389, 0.4073, 0.2389, 0.4073, 0.2389, 0.4073, 0.2389, 0.4073, 0.2389, 0.4073, 0.2389, 0.4073, 0.2389, 0.4073, 0.2389, 0.4073, 0.2389, 0.4073, 0.2389, 0.4073, 0.2389, 0.4073, 0.2389, 0.4073, 0.2389, 0.4073, 0.2389, 0.4073, 0.2389, 0.4073, 0.2389, 0.4073, 0.2389, 0.4073, 0.2389, 0.4073, 0.2389, 0.4073, 0.2389, 0.4073, 0.2389, 0.4073, 0.2389, 0.4073, 0.2389, 0.4073, 0.2155, 0.1932, 0.1795, 0.1897, 0.1877, 0.126, 0.2169, 0.1198, 0.2799, 0.1841, 0.2155, 0.1932, 0.2169, 0.1198, 0.2471, 0.09953, 0.09577, 0.4242, 0.1634, 0.4166, 0.1951, 0.4818, 0.1214, 0.5302, 0.2911, 0.2293, 0.2233, 0.2399, 0.2155, 0.1932, 0.2799, 0.1841, 0.0859, 0.3744, 0.157, 0.3662, 0.1634, 0.4166, 0.09577, 0.4242, 0.2233, 0.2399, 0.163, 0.2441, 0.1795, 0.1897, 0.2155, 0.1932, 0.07386, 0.2569, 0.0094, 0.2581, 0.02769, 0.1987, 0.08429, 0.202, 0.157, 0.3662, 0.2202, 0.3474, 0.1937, 0.402, 0.1634, 0.4166, 0.08429, 0.202, 0.02769, 0.1987, 0.07188, 0.09995, 0.1141, 0.1191, 0.2864, 0.3417, 0.376, 0.3257, 0.3818, 0.3837, 0.2878, 0.3991, 0.2899, 0.282, 0.2199, 0.2914, 0.2233, 0.2399, 0.2911, 0.2293, 0.2199, 0.2914, 0.161, 0.3029, 0.163, 0.2441, 0.2233, 0.2399, 0.08172, 0.3081, 0.002914, 0.3041, 0.0094, 0.2581, 0.07386, 0.2569, 0.08172, 0.3081, 0.161, 0.3029, 0.157, 0.3662, 0.0859, 0.3744, 0.161, 0.3029, 0.2199, 0.2914, 0.2202, 0.3474, 0.157, 0.3662, 0.2899, 0.282, 0.3684, 0.2734, 0.376, 0.3257, 0.2864, 0.3417, 0.2878, 0.3991, 0.3818, 0.3837, 0.3816, 0.4907, 0.2934, 0.4807, 0.2967, 0.447, 0.1634, 0.4166, 0.1937, 0.402, 0.1971, 0.4622, 0.2244, 0.4854, 0.1951, 0.4818, 0.3339, 0.1734, 0.2799, 0.1841, 0.2471, 0.09953, 0.2819, 0.07642, 0.008597, 0.4357, 0.09577, 0.4242, 0.1214, 0.5302, 0.07416, 0.5513, 0.04397, 0.5386, 0.3525, 0.2164, 0.2911, 0.2293, 0.2799, 0.1841, 0.3339, 0.1734, 6.178e-05, 0.377, 0.0859, 0.3744, 0.09577, 0.4242, 0.008597, 0.4357, 0.163, 0.2441, 0.07386, 0.2569, 0.08429, 0.202, 0.1795, 0.1897, 0.1795, 0.1897, 0.08429, 0.202, 0.1141, 0.1191, 0.1877, 0.126, 0.3684, 0.2734, 0.2899, 0.282, 0.2911, 0.2293, 0.3525, 0.2164, 0.161, 0.3029, 0.08172, 0.3081, 0.07386, 0.2569, 0.163, 0.2441, 0.002914, 0.3041, 0.08172, 0.3081, 0.0859, 0.3744, 6.178e-05, 0.377, 0.2199, 0.2914, 0.2899, 0.282, 0.2864, 0.3417, 0.2202, 0.3474, 0.1951, 0.4818, 0.2244, 0.4854, 0.2415, 0.5154, 0.2022, 0.5211, 0.2934, 0.4807, 0.3816, 0.4907, 0.38, 0.527, 0.3022, 0.5235, 0.2244, 0.4854, 0.2934, 0.4807, 0.3022, 0.5235, 0.2415, 0.5154, 0.1214, 0.5302, 0.1951, 0.4818, 0.2022, 0.5211, 0.2864, 0.3417, 0.2202, 0.3474, 0.1937, 0.402, 0.2469, 0.3807, 0.2878, 0.3991, 0.2024, 0.4336, 0.206, 0.4054, 0.2179, 0.4081, 0.2186, 0.4142, 0.2654, 0.4445, 0.2208, 0.4494, 0.2288, 0.4195, 0.2427, 0.4194, 0.2739, 0.4046, 0.2809, 0.4212, 0.2569, 0.4118, 0.2588, 0.4081, 0.2809, 0.4212, 0.2654, 0.4445, 0.2427, 0.4194, 0.2569, 0.4118, 0.2208, 0.4494, 0.2024, 0.4336, 0.2186, 0.4142, 0.2288, 0.4195, 0.1971, 0.4622, 0.1937, 0.402, 0.206, 0.4054, 0.2024, 0.4336, 0.2934, 0.4807, 0.2244, 0.4854, 0.2208, 0.4494, 0.2654, 0.4445, 0.2878, 0.3991, 0.2967, 0.447, 0.2809, 0.4212, 0.2739, 0.4046, 0.2967, 0.447, 0.2934, 0.4807, 0.2654, 0.4445, 0.2809, 0.4212, 0.2244, 0.4854, 0.1971, 0.4622, 0.2024, 0.4336, 0.2208, 0.4494, 0.1902, 0.07697, 0.1904, 0.0783, 0.1904, 0.07824, 0.1904, 0.07824, 0.1905, 0.07821, 0.1899, 0.07731, 0.1902, 0.07697, 0.1903, 0.07799, 0.1904, 0.07827, 0.1904, 0.0783, 0.09955, 0.8778, 0.1441, 0.8394, 0.1062, 0.7462, 0.1062, 0.7462, 0.05978, 0.7743, 0.0, 0.0, 0.05804, 0.8151, 0.05566, 0.7948, 0.05706, 0.7755, 0.0, 0.0, 0.05846, 0.8899, 0.08229, 0.884])
me_cube_003.materials.append(mat_skin)
me_cube_003.materials.append(mat_tshirt)
me_cube_003.materials.append(mat_cheveux)
me_cube_003.materials.append(mat_ceinture)
me_cube_003.materials.append(mat_pantalon)
me_cube_003.use_remesh_preserve_volume = False
me_cube_003.use_remesh_preserve_attributes = False
me_cube_003.use_mirror_vertex_groups = False
me_cube_003.update()

# ---- objects
ob_t_te = bpy.data.objects.new('Tête', me_cube_003)
ob_camera = bpy.data.objects.new('Camera', cam_camera)

# ---- transforms, parenting, visibility, modifiers, constraints
ob_t_te.location = (0.0, 0.0, 1.692)
ob_t_te.lineart.crease_threshold = 0.0
_m = ob_t_te.modifiers.new('Mirror', 'MIRROR')
_m.use_clip = True
_m = ob_t_te.modifiers.new('Subsurf', 'SUBSURF')
_m.uv_smooth = 'PRESERVE_CORNERS'
_m.quality = 2
_m.levels = 2
_m.show_only_control_edges = False
ob_camera.location = (7.481, -6.508, 5.344)
ob_camera.rotation_euler = (1.109, 0.01082, 0.8149)
ob_camera.lock_rotations_4d = False
ob_camera.empty_display_type = 'ARROWS'
ob_camera.color = (0.0, 0.0, 0.0, 0.0)
ob_camera.display_type = 'WIRE'
ob_camera.lineart.crease_threshold = 0.0

# ---- collection membership
col_collection_1.objects.link(ob_t_te)
col_collection_1.objects.link(ob_camera)

# ---- scene / render settings (as saved in the file)
scene.camera = ob_camera
scene.frame_start = 1; scene.frame_end = 250; scene.frame_set(1)
scene.render.engine = 'BLENDER_EEVEE_NEXT'
scene.render.dither_intensity = 0.0
scene.cycles.use_denoising = False
scene.cycles.samples = 10
scene.cycles.sampling_pattern = 'TABULATED_SOBOL'
scene.cycles.light_sampling_threshold = 0.0
scene.cycles.use_adaptive_sampling = False
scene.cycles.use_light_tree = False
scene.cycles.blur_glossy = 0.0
scene.cycles.pixel_filter_type = 'GAUSSIAN'
scene.cycles.sample_clamp_indirect = 0.0
scene.view_settings.view_transform = 'Standard'
bpy.context.view_layer.update()

# ---- added for rendering (the .blend has no usable light): sun
light_auto_sun = bpy.data.lights.new('AutoSun', 'SUN')
light_auto_sun.energy = 3.0
light_auto_sun.angle = 0.0523599
ob_auto_sun = bpy.data.objects.new('AutoSun', light_auto_sun)
scene.collection.objects.link(ob_auto_sun)
ob_auto_sun.rotation_euler = (0.872665, 0.174533, 0.523599)
bpy.context.view_layer.update()
